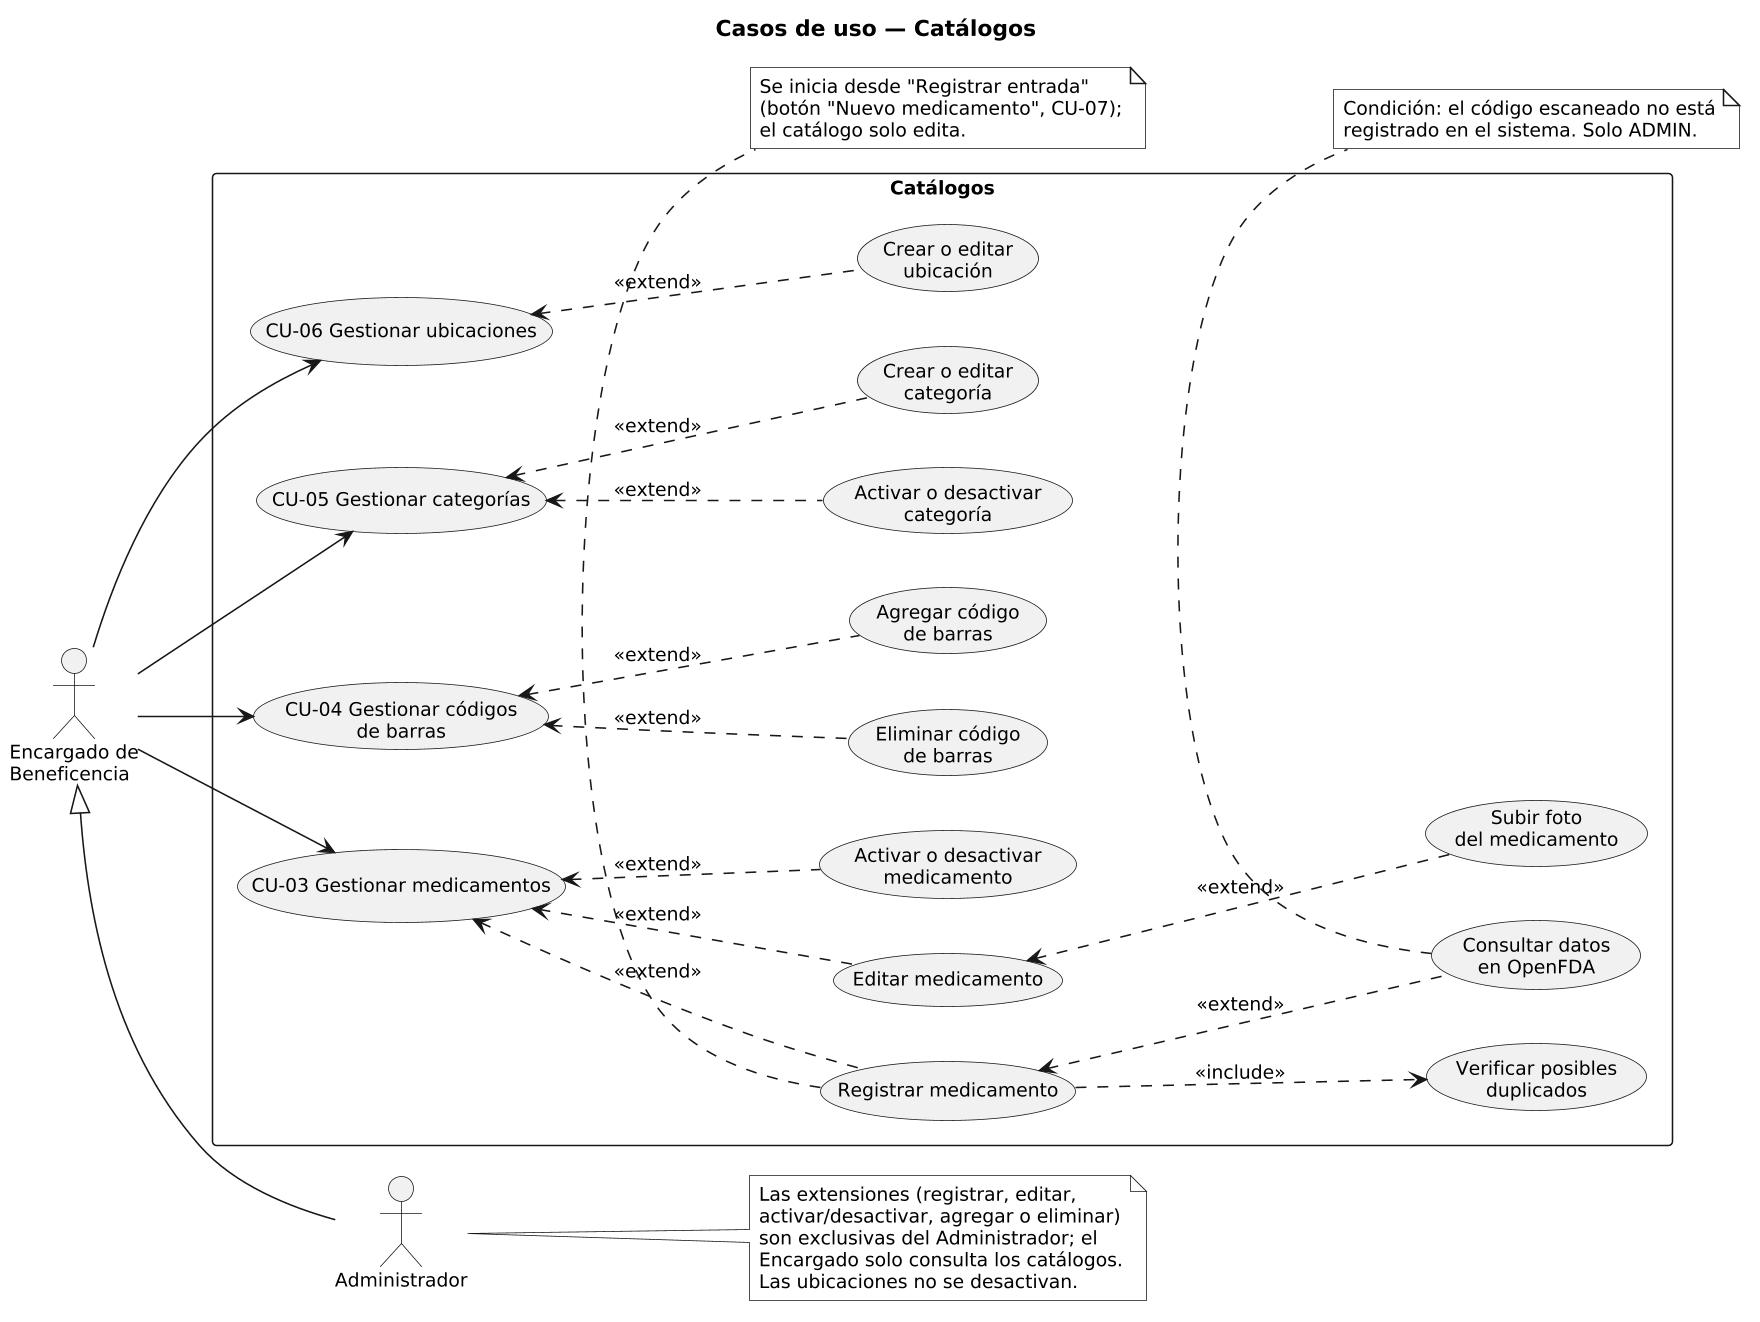

The diagram above was rendered by PlantUML. Its source (embedded in the PNG):
@startuml 04_casos_uso_catalogos
' Fuente: analisis/07_flujos_modulos.md §3 cotejado con
' backend/src/routes/catalogos.routes.ts, frontend/src/components/MedicamentoFormModal.tsx
' y frontend/src/pages/Catalogos/*.tsx (bdf1187).
skinparam monochrome true
skinparam shadowing false
skinparam backgroundColor #FFFFFF
skinparam defaultFontSize 12
skinparam dpi 150
skinparam packageStyle rectangle
left to right direction

title Casos de uso — Catálogos

actor "Encargado de\nBeneficencia" as ENC
actor "Administrador" as ADM
ADM -up-|> ENC

rectangle "Catálogos" {
  usecase "CU-03 Gestionar medicamentos" as CU03
  usecase "Registrar medicamento" as REG
  usecase "Verificar posibles\nduplicados" as DUP
  usecase "Consultar datos\nen OpenFDA" as FDA
  usecase "Editar medicamento" as EDM
  usecase "Activar o desactivar\nmedicamento" as TOM
  usecase "Subir foto\ndel medicamento" as FOT

  usecase "CU-04 Gestionar códigos\nde barras" as CU04
  usecase "Agregar código\nde barras" as ACB
  usecase "Eliminar código\nde barras" as ECB

  usecase "CU-05 Gestionar categorías" as CU05
  usecase "Crear o editar\ncategoría" as CEC
  usecase "Activar o desactivar\ncategoría" as TOC

  usecase "CU-06 Gestionar ubicaciones" as CU06
  usecase "Crear o editar\nubicación" as CEU
}

ENC --> CU03
ENC --> CU04
ENC --> CU05
ENC --> CU06

REG .up.> CU03 : <<extend>>
EDM .up.> CU03 : <<extend>>
TOM .up.> CU03 : <<extend>>
FOT .up.> EDM : <<extend>>
REG ..> DUP : <<include>>
FDA .up.> REG : <<extend>>

ACB .up.> CU04 : <<extend>>
ECB .up.> CU04 : <<extend>>
CEC .up.> CU05 : <<extend>>
TOC .up.> CU05 : <<extend>>
CEU .up.> CU06 : <<extend>>

note bottom of FDA
  Condición: el código escaneado no está
  registrado en el sistema. Solo ADMIN.
end note

note bottom of REG
  Se inicia desde "Registrar entrada"
  (botón "Nuevo medicamento", CU-07);
  el catálogo solo edita.
end note

note right of ADM
  Las extensiones (registrar, editar,
  activar/desactivar, agregar o eliminar)
  son exclusivas del Administrador; el
  Encargado solo consulta los catálogos.
  Las ubicaciones no se desactivan.
end note
@enduml